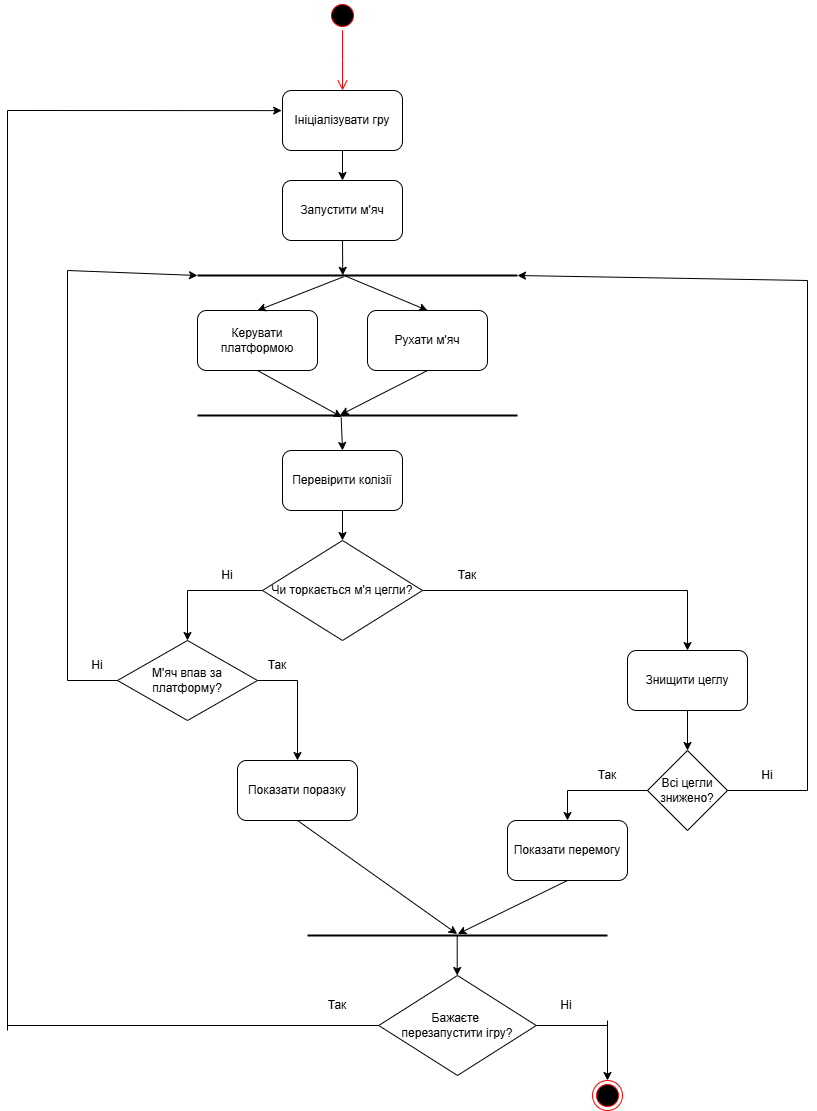

The diagram above was exported from draw.io. Its source (the exported page's mxGraphModel, read from the mxfile embedded in the PNG):
<mxGraphModel dx="1489" dy="1006" grid="1" gridSize="10" guides="1" tooltips="1" connect="1" arrows="1" fold="1" page="1" pageScale="1" pageWidth="827" pageHeight="1169" math="0" shadow="0">
  <root>
    <mxCell id="0" />
    <mxCell id="1" parent="0" />
    <mxCell id="WttsJWuuvmdVpZhR62WT-1" value="" style="ellipse;html=1;shape=startState;fillColor=#000000;strokeColor=#ff0000;" vertex="1" parent="1">
      <mxGeometry x="360" y="190" width="30" height="30" as="geometry" />
    </mxCell>
    <mxCell id="WttsJWuuvmdVpZhR62WT-2" value="" style="edgeStyle=orthogonalEdgeStyle;html=1;verticalAlign=bottom;endArrow=open;endSize=8;strokeColor=#ff0000;rounded=0;" edge="1" source="WttsJWuuvmdVpZhR62WT-1" parent="1">
      <mxGeometry relative="1" as="geometry">
        <mxPoint x="375" y="280" as="targetPoint" />
      </mxGeometry>
    </mxCell>
    <mxCell id="WttsJWuuvmdVpZhR62WT-3" value="Ініціалізувати гру" style="rounded=1;whiteSpace=wrap;html=1;" vertex="1" parent="1">
      <mxGeometry x="315" y="280" width="120" height="60" as="geometry" />
    </mxCell>
    <mxCell id="WttsJWuuvmdVpZhR62WT-4" value="&lt;p style=&quot;white-space-collapse: preserve;&quot; dir=&quot;auto&quot;&gt;Перевірити колізії&lt;/p&gt;" style="rounded=1;whiteSpace=wrap;html=1;" vertex="1" parent="1">
      <mxGeometry x="315" y="640" width="120" height="60" as="geometry" />
    </mxCell>
    <mxCell id="WttsJWuuvmdVpZhR62WT-5" value="Запустити м'яч" style="rounded=1;whiteSpace=wrap;html=1;" vertex="1" parent="1">
      <mxGeometry x="315" y="370" width="120" height="60" as="geometry" />
    </mxCell>
    <mxCell id="WttsJWuuvmdVpZhR62WT-6" value="Керувати платформою" style="rounded=1;whiteSpace=wrap;html=1;" vertex="1" parent="1">
      <mxGeometry x="230" y="500" width="120" height="60" as="geometry" />
    </mxCell>
    <mxCell id="WttsJWuuvmdVpZhR62WT-7" value="Рухати м'яч" style="rounded=1;whiteSpace=wrap;html=1;" vertex="1" parent="1">
      <mxGeometry x="400" y="500" width="120" height="60" as="geometry" />
    </mxCell>
    <mxCell id="WttsJWuuvmdVpZhR62WT-8" value="" style="endArrow=classic;html=1;rounded=0;exitX=0.5;exitY=1;exitDx=0;exitDy=0;entryX=0.5;entryY=0;entryDx=0;entryDy=0;" edge="1" parent="1" source="WttsJWuuvmdVpZhR62WT-3" target="WttsJWuuvmdVpZhR62WT-5">
      <mxGeometry width="50" height="50" relative="1" as="geometry">
        <mxPoint x="400" y="500" as="sourcePoint" />
        <mxPoint x="450" y="450" as="targetPoint" />
      </mxGeometry>
    </mxCell>
    <mxCell id="WttsJWuuvmdVpZhR62WT-11" value="" style="line;strokeWidth=2;html=1;" vertex="1" parent="1">
      <mxGeometry x="230" y="460" width="320" height="10" as="geometry" />
    </mxCell>
    <mxCell id="WttsJWuuvmdVpZhR62WT-12" value="" style="endArrow=classic;html=1;rounded=0;exitX=0.5;exitY=1;exitDx=0;exitDy=0;entryX=0.454;entryY=0.483;entryDx=0;entryDy=0;entryPerimeter=0;" edge="1" parent="1" source="WttsJWuuvmdVpZhR62WT-5" target="WttsJWuuvmdVpZhR62WT-11">
      <mxGeometry width="50" height="50" relative="1" as="geometry">
        <mxPoint x="400" y="550" as="sourcePoint" />
        <mxPoint x="450" y="500" as="targetPoint" />
      </mxGeometry>
    </mxCell>
    <mxCell id="WttsJWuuvmdVpZhR62WT-13" value="" style="endArrow=classic;html=1;rounded=0;exitX=0.455;exitY=0.456;exitDx=0;exitDy=0;exitPerimeter=0;entryX=0.5;entryY=0;entryDx=0;entryDy=0;" edge="1" parent="1" source="WttsJWuuvmdVpZhR62WT-11" target="WttsJWuuvmdVpZhR62WT-7">
      <mxGeometry width="50" height="50" relative="1" as="geometry">
        <mxPoint x="400" y="530" as="sourcePoint" />
        <mxPoint x="450" y="480" as="targetPoint" />
      </mxGeometry>
    </mxCell>
    <mxCell id="WttsJWuuvmdVpZhR62WT-14" value="" style="endArrow=classic;html=1;rounded=0;exitX=0.456;exitY=0.633;exitDx=0;exitDy=0;exitPerimeter=0;entryX=0.5;entryY=0;entryDx=0;entryDy=0;" edge="1" parent="1" source="WttsJWuuvmdVpZhR62WT-11" target="WttsJWuuvmdVpZhR62WT-6">
      <mxGeometry width="50" height="50" relative="1" as="geometry">
        <mxPoint x="400" y="530" as="sourcePoint" />
        <mxPoint x="450" y="480" as="targetPoint" />
      </mxGeometry>
    </mxCell>
    <mxCell id="WttsJWuuvmdVpZhR62WT-15" value="" style="line;strokeWidth=2;html=1;" vertex="1" parent="1">
      <mxGeometry x="230" y="600" width="320" height="10" as="geometry" />
    </mxCell>
    <mxCell id="WttsJWuuvmdVpZhR62WT-16" value="" style="endArrow=classic;html=1;rounded=0;exitX=0.5;exitY=1;exitDx=0;exitDy=0;entryX=0.451;entryY=0.652;entryDx=0;entryDy=0;entryPerimeter=0;" edge="1" parent="1" source="WttsJWuuvmdVpZhR62WT-6" target="WttsJWuuvmdVpZhR62WT-15">
      <mxGeometry width="50" height="50" relative="1" as="geometry">
        <mxPoint x="380" y="680" as="sourcePoint" />
        <mxPoint x="430" y="630" as="targetPoint" />
      </mxGeometry>
    </mxCell>
    <mxCell id="WttsJWuuvmdVpZhR62WT-17" value="" style="endArrow=classic;html=1;rounded=0;exitX=0.5;exitY=1;exitDx=0;exitDy=0;entryX=0.446;entryY=0.445;entryDx=0;entryDy=0;entryPerimeter=0;" edge="1" parent="1" source="WttsJWuuvmdVpZhR62WT-7" target="WttsJWuuvmdVpZhR62WT-15">
      <mxGeometry width="50" height="50" relative="1" as="geometry">
        <mxPoint x="380" y="680" as="sourcePoint" />
        <mxPoint x="430" y="630" as="targetPoint" />
      </mxGeometry>
    </mxCell>
    <mxCell id="WttsJWuuvmdVpZhR62WT-18" value="" style="endArrow=classic;html=1;rounded=0;exitX=0.449;exitY=0.703;exitDx=0;exitDy=0;exitPerimeter=0;entryX=0.5;entryY=0;entryDx=0;entryDy=0;" edge="1" parent="1" source="WttsJWuuvmdVpZhR62WT-15" target="WttsJWuuvmdVpZhR62WT-4">
      <mxGeometry width="50" height="50" relative="1" as="geometry">
        <mxPoint x="380" y="700" as="sourcePoint" />
        <mxPoint x="430" y="650" as="targetPoint" />
      </mxGeometry>
    </mxCell>
    <mxCell id="WttsJWuuvmdVpZhR62WT-19" value="Чи торкається м'я цегли?" style="rhombus;whiteSpace=wrap;html=1;" vertex="1" parent="1">
      <mxGeometry x="295" y="730" width="160" height="100" as="geometry" />
    </mxCell>
    <mxCell id="WttsJWuuvmdVpZhR62WT-20" value="" style="endArrow=classic;html=1;rounded=0;exitX=0.5;exitY=1;exitDx=0;exitDy=0;entryX=0.5;entryY=0;entryDx=0;entryDy=0;" edge="1" parent="1" source="WttsJWuuvmdVpZhR62WT-4" target="WttsJWuuvmdVpZhR62WT-19">
      <mxGeometry width="50" height="50" relative="1" as="geometry">
        <mxPoint x="380" y="740" as="sourcePoint" />
        <mxPoint x="430" y="690" as="targetPoint" />
      </mxGeometry>
    </mxCell>
    <mxCell id="WttsJWuuvmdVpZhR62WT-21" value="" style="endArrow=none;html=1;rounded=0;exitX=1;exitY=0.5;exitDx=0;exitDy=0;" edge="1" parent="1" source="WttsJWuuvmdVpZhR62WT-19">
      <mxGeometry width="50" height="50" relative="1" as="geometry">
        <mxPoint x="410" y="840" as="sourcePoint" />
        <mxPoint x="720" y="780" as="targetPoint" />
      </mxGeometry>
    </mxCell>
    <mxCell id="WttsJWuuvmdVpZhR62WT-22" value="" style="endArrow=classic;html=1;rounded=0;" edge="1" parent="1">
      <mxGeometry width="50" height="50" relative="1" as="geometry">
        <mxPoint x="720" y="780" as="sourcePoint" />
        <mxPoint x="720" y="840" as="targetPoint" />
      </mxGeometry>
    </mxCell>
    <mxCell id="WttsJWuuvmdVpZhR62WT-23" value="" style="endArrow=none;html=1;rounded=0;entryX=0;entryY=0.5;entryDx=0;entryDy=0;" edge="1" parent="1" target="WttsJWuuvmdVpZhR62WT-19">
      <mxGeometry width="50" height="50" relative="1" as="geometry">
        <mxPoint x="220" y="780" as="sourcePoint" />
        <mxPoint x="310" y="810" as="targetPoint" />
      </mxGeometry>
    </mxCell>
    <mxCell id="WttsJWuuvmdVpZhR62WT-24" value="" style="endArrow=classic;html=1;rounded=0;" edge="1" parent="1">
      <mxGeometry width="50" height="50" relative="1" as="geometry">
        <mxPoint x="220" y="780" as="sourcePoint" />
        <mxPoint x="220" y="830" as="targetPoint" />
      </mxGeometry>
    </mxCell>
    <mxCell id="WttsJWuuvmdVpZhR62WT-25" value="Так" style="text;html=1;align=center;verticalAlign=middle;whiteSpace=wrap;rounded=0;" vertex="1" parent="1">
      <mxGeometry x="470" y="750" width="60" height="30" as="geometry" />
    </mxCell>
    <mxCell id="WttsJWuuvmdVpZhR62WT-26" value="Ні" style="text;html=1;align=center;verticalAlign=middle;whiteSpace=wrap;rounded=0;" vertex="1" parent="1">
      <mxGeometry x="230" y="750" width="60" height="30" as="geometry" />
    </mxCell>
    <mxCell id="WttsJWuuvmdVpZhR62WT-27" value="Знищити цеглу" style="rounded=1;whiteSpace=wrap;html=1;" vertex="1" parent="1">
      <mxGeometry x="660" y="840" width="120" height="60" as="geometry" />
    </mxCell>
    <mxCell id="WttsJWuuvmdVpZhR62WT-28" value="М'яч впав за платформу?" style="rhombus;whiteSpace=wrap;html=1;" vertex="1" parent="1">
      <mxGeometry x="150" y="830" width="140" height="80" as="geometry" />
    </mxCell>
    <mxCell id="WttsJWuuvmdVpZhR62WT-29" value="" style="endArrow=none;html=1;rounded=0;exitX=1;exitY=0.5;exitDx=0;exitDy=0;" edge="1" parent="1" source="WttsJWuuvmdVpZhR62WT-28">
      <mxGeometry width="50" height="50" relative="1" as="geometry">
        <mxPoint x="270" y="970" as="sourcePoint" />
        <mxPoint x="330" y="870" as="targetPoint" />
      </mxGeometry>
    </mxCell>
    <mxCell id="WttsJWuuvmdVpZhR62WT-30" value="" style="endArrow=classic;html=1;rounded=0;" edge="1" parent="1">
      <mxGeometry width="50" height="50" relative="1" as="geometry">
        <mxPoint x="330" y="870" as="sourcePoint" />
        <mxPoint x="330" y="950" as="targetPoint" />
      </mxGeometry>
    </mxCell>
    <mxCell id="WttsJWuuvmdVpZhR62WT-31" value="" style="endArrow=none;html=1;rounded=0;exitX=0;exitY=0.5;exitDx=0;exitDy=0;" edge="1" parent="1" source="WttsJWuuvmdVpZhR62WT-28">
      <mxGeometry width="50" height="50" relative="1" as="geometry">
        <mxPoint x="280" y="860" as="sourcePoint" />
        <mxPoint x="100" y="870" as="targetPoint" />
      </mxGeometry>
    </mxCell>
    <mxCell id="WttsJWuuvmdVpZhR62WT-32" value="" style="endArrow=none;html=1;rounded=0;" edge="1" parent="1">
      <mxGeometry width="50" height="50" relative="1" as="geometry">
        <mxPoint x="100" y="870" as="sourcePoint" />
        <mxPoint x="100" y="460" as="targetPoint" />
      </mxGeometry>
    </mxCell>
    <mxCell id="WttsJWuuvmdVpZhR62WT-33" value="" style="endArrow=classic;html=1;rounded=0;entryX=0;entryY=0.5;entryDx=0;entryDy=0;entryPerimeter=0;" edge="1" parent="1" target="WttsJWuuvmdVpZhR62WT-11">
      <mxGeometry width="50" height="50" relative="1" as="geometry">
        <mxPoint x="100" y="460" as="sourcePoint" />
        <mxPoint x="330" y="570" as="targetPoint" />
      </mxGeometry>
    </mxCell>
    <mxCell id="WttsJWuuvmdVpZhR62WT-34" value="Ні" style="text;html=1;align=center;verticalAlign=middle;whiteSpace=wrap;rounded=0;" vertex="1" parent="1">
      <mxGeometry x="100" y="840" width="60" height="30" as="geometry" />
    </mxCell>
    <mxCell id="WttsJWuuvmdVpZhR62WT-35" value="Так" style="text;html=1;align=center;verticalAlign=middle;whiteSpace=wrap;rounded=0;" vertex="1" parent="1">
      <mxGeometry x="280" y="840" width="60" height="30" as="geometry" />
    </mxCell>
    <mxCell id="WttsJWuuvmdVpZhR62WT-36" value="Показати поразку" style="rounded=1;whiteSpace=wrap;html=1;" vertex="1" parent="1">
      <mxGeometry x="270" y="950" width="120" height="60" as="geometry" />
    </mxCell>
    <mxCell id="WttsJWuuvmdVpZhR62WT-38" value="" style="endArrow=classic;html=1;rounded=0;exitX=0.5;exitY=1;exitDx=0;exitDy=0;entryX=0.499;entryY=0.35;entryDx=0;entryDy=0;entryPerimeter=0;" edge="1" parent="1" source="WttsJWuuvmdVpZhR62WT-36" target="WttsJWuuvmdVpZhR62WT-69">
      <mxGeometry width="50" height="50" relative="1" as="geometry">
        <mxPoint x="300" y="1040" as="sourcePoint" />
        <mxPoint x="490" y="1120" as="targetPoint" />
      </mxGeometry>
    </mxCell>
    <mxCell id="WttsJWuuvmdVpZhR62WT-40" value="Бажаєте&amp;nbsp;&lt;div&gt;перезапустити ігру?&lt;/div&gt;" style="rhombus;whiteSpace=wrap;html=1;" vertex="1" parent="1">
      <mxGeometry x="411.25" y="1165" width="157.5" height="100" as="geometry" />
    </mxCell>
    <mxCell id="WttsJWuuvmdVpZhR62WT-41" value="" style="endArrow=none;html=1;rounded=0;exitX=1;exitY=0.5;exitDx=0;exitDy=0;" edge="1" parent="1" source="WttsJWuuvmdVpZhR62WT-40">
      <mxGeometry width="50" height="50" relative="1" as="geometry">
        <mxPoint x="684.38" y="1285" as="sourcePoint" />
        <mxPoint x="640" y="1215" as="targetPoint" />
      </mxGeometry>
    </mxCell>
    <mxCell id="WttsJWuuvmdVpZhR62WT-42" value="" style="endArrow=classic;html=1;rounded=0;" edge="1" parent="1">
      <mxGeometry width="50" height="50" relative="1" as="geometry">
        <mxPoint x="489.7" y="1125" as="sourcePoint" />
        <mxPoint x="489.7" y="1165" as="targetPoint" />
      </mxGeometry>
    </mxCell>
    <mxCell id="WttsJWuuvmdVpZhR62WT-47" value="" style="ellipse;html=1;shape=endState;fillColor=#000000;strokeColor=#ff0000;" vertex="1" parent="1">
      <mxGeometry x="625" y="1270" width="30" height="30" as="geometry" />
    </mxCell>
    <mxCell id="WttsJWuuvmdVpZhR62WT-48" value="" style="endArrow=none;html=1;rounded=0;exitX=0;exitY=0.5;exitDx=0;exitDy=0;" edge="1" parent="1" source="WttsJWuuvmdVpZhR62WT-40">
      <mxGeometry width="50" height="50" relative="1" as="geometry">
        <mxPoint x="310" y="1040" as="sourcePoint" />
        <mxPoint x="40" y="1215" as="targetPoint" />
      </mxGeometry>
    </mxCell>
    <mxCell id="WttsJWuuvmdVpZhR62WT-49" value="Ні" style="text;html=1;align=center;verticalAlign=middle;whiteSpace=wrap;rounded=0;" vertex="1" parent="1">
      <mxGeometry x="568.75" y="1180" width="60" height="30" as="geometry" />
    </mxCell>
    <mxCell id="WttsJWuuvmdVpZhR62WT-50" value="" style="endArrow=none;html=1;rounded=0;" edge="1" parent="1">
      <mxGeometry width="50" height="50" relative="1" as="geometry">
        <mxPoint x="40" y="300" as="sourcePoint" />
        <mxPoint x="40" y="1220" as="targetPoint" />
      </mxGeometry>
    </mxCell>
    <mxCell id="WttsJWuuvmdVpZhR62WT-51" value="" style="endArrow=classic;html=1;rounded=0;entryX=-0.007;entryY=0.335;entryDx=0;entryDy=0;entryPerimeter=0;" edge="1" parent="1" target="WttsJWuuvmdVpZhR62WT-3">
      <mxGeometry width="50" height="50" relative="1" as="geometry">
        <mxPoint x="40" y="300" as="sourcePoint" />
        <mxPoint x="250" y="270" as="targetPoint" />
      </mxGeometry>
    </mxCell>
    <mxCell id="WttsJWuuvmdVpZhR62WT-52" value="Так" style="text;html=1;align=center;verticalAlign=middle;whiteSpace=wrap;rounded=0;" vertex="1" parent="1">
      <mxGeometry x="340" y="1180" width="60" height="30" as="geometry" />
    </mxCell>
    <mxCell id="WttsJWuuvmdVpZhR62WT-53" value="Всі цегли знижено?" style="rhombus;whiteSpace=wrap;html=1;" vertex="1" parent="1">
      <mxGeometry x="680" y="940" width="80" height="80" as="geometry" />
    </mxCell>
    <mxCell id="WttsJWuuvmdVpZhR62WT-54" value="" style="endArrow=classic;html=1;rounded=0;exitX=0.5;exitY=1;exitDx=0;exitDy=0;entryX=0.5;entryY=0;entryDx=0;entryDy=0;" edge="1" parent="1" source="WttsJWuuvmdVpZhR62WT-27" target="WttsJWuuvmdVpZhR62WT-53">
      <mxGeometry width="50" height="50" relative="1" as="geometry">
        <mxPoint x="660" y="990" as="sourcePoint" />
        <mxPoint x="710" y="940" as="targetPoint" />
      </mxGeometry>
    </mxCell>
    <mxCell id="WttsJWuuvmdVpZhR62WT-55" value="" style="endArrow=none;html=1;rounded=0;entryX=1;entryY=0.5;entryDx=0;entryDy=0;" edge="1" parent="1" target="WttsJWuuvmdVpZhR62WT-53">
      <mxGeometry width="50" height="50" relative="1" as="geometry">
        <mxPoint x="840" y="980" as="sourcePoint" />
        <mxPoint x="800" y="1030" as="targetPoint" />
      </mxGeometry>
    </mxCell>
    <mxCell id="WttsJWuuvmdVpZhR62WT-56" value="" style="endArrow=none;html=1;rounded=0;exitX=0;exitY=0.5;exitDx=0;exitDy=0;" edge="1" parent="1" source="WttsJWuuvmdVpZhR62WT-53">
      <mxGeometry width="50" height="50" relative="1" as="geometry">
        <mxPoint x="680" y="1080" as="sourcePoint" />
        <mxPoint x="600" y="980" as="targetPoint" />
      </mxGeometry>
    </mxCell>
    <mxCell id="WttsJWuuvmdVpZhR62WT-57" value="Так" style="text;html=1;align=center;verticalAlign=middle;whiteSpace=wrap;rounded=0;" vertex="1" parent="1">
      <mxGeometry x="610" y="950" width="60" height="30" as="geometry" />
    </mxCell>
    <mxCell id="WttsJWuuvmdVpZhR62WT-58" value="Ні" style="text;html=1;align=center;verticalAlign=middle;whiteSpace=wrap;rounded=0;" vertex="1" parent="1">
      <mxGeometry x="770" y="950" width="60" height="30" as="geometry" />
    </mxCell>
    <mxCell id="WttsJWuuvmdVpZhR62WT-59" value="" style="endArrow=none;html=1;rounded=0;" edge="1" parent="1">
      <mxGeometry width="50" height="50" relative="1" as="geometry">
        <mxPoint x="840" y="980" as="sourcePoint" />
        <mxPoint x="840" y="470" as="targetPoint" />
      </mxGeometry>
    </mxCell>
    <mxCell id="WttsJWuuvmdVpZhR62WT-60" value="" style="endArrow=classic;html=1;rounded=0;entryX=1;entryY=0.5;entryDx=0;entryDy=0;entryPerimeter=0;" edge="1" parent="1" target="WttsJWuuvmdVpZhR62WT-11">
      <mxGeometry width="50" height="50" relative="1" as="geometry">
        <mxPoint x="840" y="470" as="sourcePoint" />
        <mxPoint x="550" y="480" as="targetPoint" />
      </mxGeometry>
    </mxCell>
    <mxCell id="WttsJWuuvmdVpZhR62WT-61" value="Показати перемогу" style="rounded=1;whiteSpace=wrap;html=1;" vertex="1" parent="1">
      <mxGeometry x="540" y="1010" width="120" height="60" as="geometry" />
    </mxCell>
    <mxCell id="WttsJWuuvmdVpZhR62WT-62" value="" style="endArrow=classic;html=1;rounded=0;entryX=0.5;entryY=0;entryDx=0;entryDy=0;" edge="1" parent="1" target="WttsJWuuvmdVpZhR62WT-61">
      <mxGeometry width="50" height="50" relative="1" as="geometry">
        <mxPoint x="600" y="980" as="sourcePoint" />
        <mxPoint x="700" y="1020" as="targetPoint" />
      </mxGeometry>
    </mxCell>
    <mxCell id="WttsJWuuvmdVpZhR62WT-63" value="" style="endArrow=classic;html=1;rounded=0;exitX=0.5;exitY=1;exitDx=0;exitDy=0;entryX=0.501;entryY=0.35;entryDx=0;entryDy=0;entryPerimeter=0;" edge="1" parent="1" source="WttsJWuuvmdVpZhR62WT-61" target="WttsJWuuvmdVpZhR62WT-69">
      <mxGeometry width="50" height="50" relative="1" as="geometry">
        <mxPoint x="650" y="1220" as="sourcePoint" />
        <mxPoint x="490" y="1120" as="targetPoint" />
      </mxGeometry>
    </mxCell>
    <mxCell id="WttsJWuuvmdVpZhR62WT-69" value="" style="line;strokeWidth=2;html=1;" vertex="1" parent="1">
      <mxGeometry x="340" y="1120" width="300" height="10" as="geometry" />
    </mxCell>
    <mxCell id="WttsJWuuvmdVpZhR62WT-70" value="" style="endArrow=classic;html=1;rounded=0;" edge="1" parent="1">
      <mxGeometry width="50" height="50" relative="1" as="geometry">
        <mxPoint x="640" y="1210" as="sourcePoint" />
        <mxPoint x="640" y="1270" as="targetPoint" />
      </mxGeometry>
    </mxCell>
  </root>
</mxGraphModel>